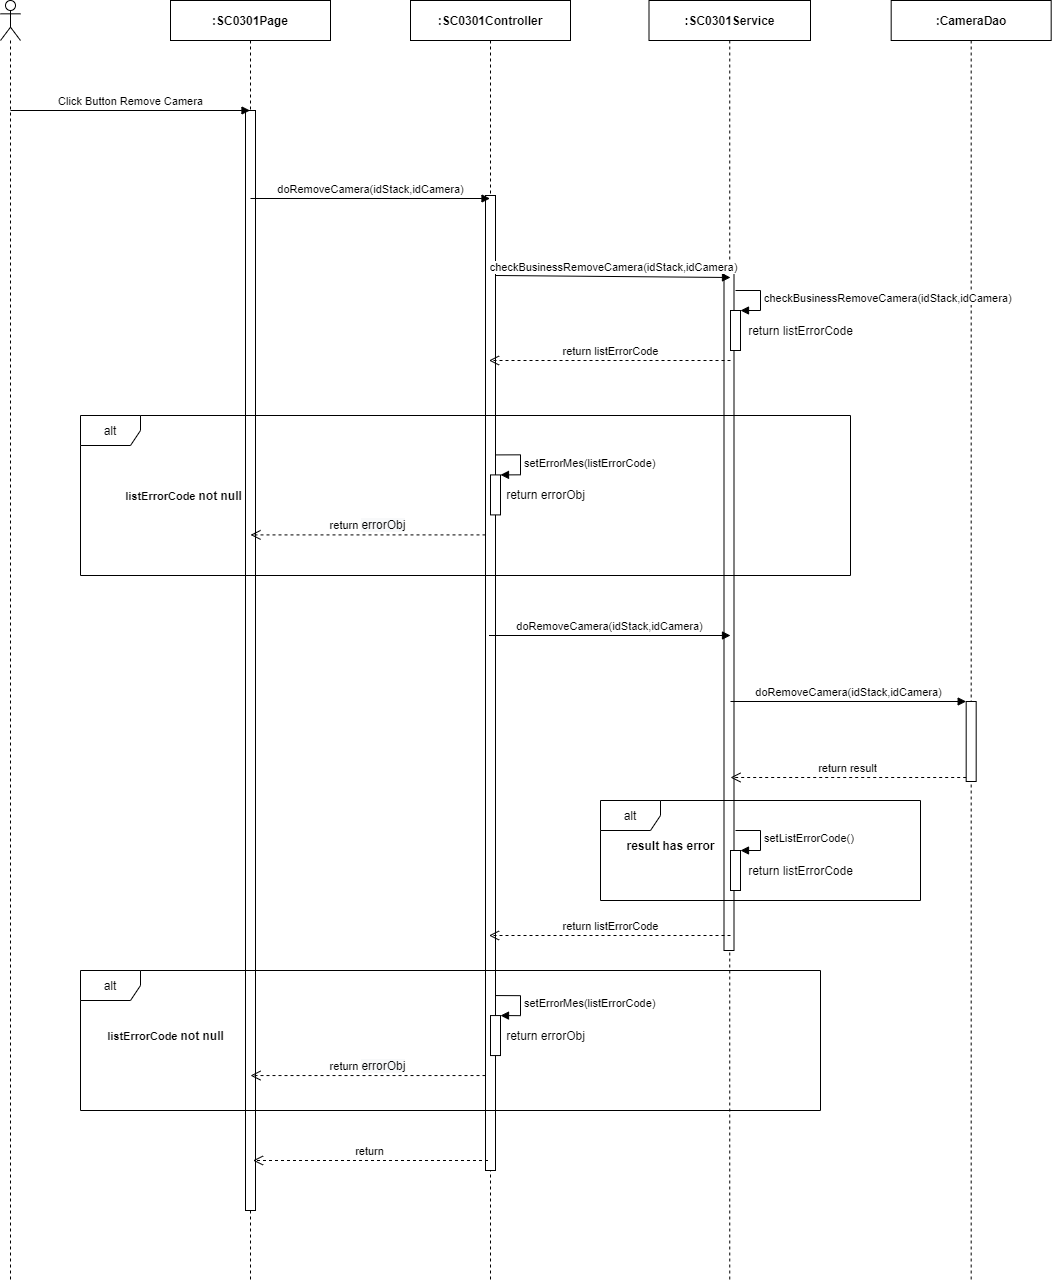

The diagram above was exported from draw.io. Its source (the exported page's mxGraphModel, read from the mxfile embedded in the PNG):
<mxGraphModel dx="1707" dy="987" grid="1" gridSize="10" guides="1" tooltips="1" connect="1" arrows="1" fold="1" page="1" pageScale="1" pageWidth="850" pageHeight="1100" math="0" shadow="0">
  <root>
    <mxCell id="RVhP_dFie49q91scSoTD-0" />
    <mxCell id="RVhP_dFie49q91scSoTD-1" parent="RVhP_dFie49q91scSoTD-0" />
    <mxCell id="xAEGNjCcvnlEB3JCAd08-0" value="" style="shape=umlLifeline;participant=umlActor;perimeter=lifelinePerimeter;whiteSpace=wrap;html=1;container=1;collapsible=0;recursiveResize=0;verticalAlign=top;spacingTop=36;outlineConnect=0;" parent="RVhP_dFie49q91scSoTD-1" vertex="1">
      <mxGeometry x="310" y="80" width="20" height="1280" as="geometry" />
    </mxCell>
    <mxCell id="xAEGNjCcvnlEB3JCAd08-1" value="&lt;b&gt;:SC0301Page&lt;/b&gt;" style="shape=umlLifeline;perimeter=lifelinePerimeter;whiteSpace=wrap;html=1;container=1;collapsible=0;recursiveResize=0;outlineConnect=0;" parent="RVhP_dFie49q91scSoTD-1" vertex="1">
      <mxGeometry x="480" y="80" width="160" height="1280" as="geometry" />
    </mxCell>
    <mxCell id="xAEGNjCcvnlEB3JCAd08-2" value="" style="html=1;points=[];perimeter=orthogonalPerimeter;" parent="xAEGNjCcvnlEB3JCAd08-1" vertex="1">
      <mxGeometry x="75" y="110" width="10" height="1100" as="geometry" />
    </mxCell>
    <mxCell id="xAEGNjCcvnlEB3JCAd08-3" value="&lt;b&gt;:CameraDao&lt;/b&gt;" style="shape=umlLifeline;perimeter=lifelinePerimeter;whiteSpace=wrap;html=1;container=1;collapsible=0;recursiveResize=0;outlineConnect=0;" parent="RVhP_dFie49q91scSoTD-1" vertex="1">
      <mxGeometry x="1200.68" y="80" width="160" height="1280" as="geometry" />
    </mxCell>
    <mxCell id="xAEGNjCcvnlEB3JCAd08-4" value="&lt;b&gt;:&lt;/b&gt;&lt;b&gt;SC0301&lt;/b&gt;&lt;b&gt;Service&lt;/b&gt;" style="shape=umlLifeline;perimeter=lifelinePerimeter;whiteSpace=wrap;html=1;container=1;collapsible=0;recursiveResize=0;outlineConnect=0;" parent="RVhP_dFie49q91scSoTD-1" vertex="1">
      <mxGeometry x="958.5" y="80" width="161.5" height="1280" as="geometry" />
    </mxCell>
    <mxCell id="xAEGNjCcvnlEB3JCAd08-5" value="" style="html=1;points=[];perimeter=orthogonalPerimeter;" parent="xAEGNjCcvnlEB3JCAd08-4" vertex="1">
      <mxGeometry x="75" y="270" width="10" height="680" as="geometry" />
    </mxCell>
    <mxCell id="xAEGNjCcvnlEB3JCAd08-6" value="&lt;b&gt;:SC0301Controller&lt;/b&gt;" style="shape=umlLifeline;perimeter=lifelinePerimeter;whiteSpace=wrap;html=1;container=1;collapsible=0;recursiveResize=0;outlineConnect=0;" parent="RVhP_dFie49q91scSoTD-1" vertex="1">
      <mxGeometry x="720" y="80" width="160" height="1280" as="geometry" />
    </mxCell>
    <mxCell id="xAEGNjCcvnlEB3JCAd08-7" value="" style="html=1;points=[];perimeter=orthogonalPerimeter;" parent="xAEGNjCcvnlEB3JCAd08-6" vertex="1">
      <mxGeometry x="75" y="195" width="10" height="975" as="geometry" />
    </mxCell>
    <mxCell id="xAEGNjCcvnlEB3JCAd08-8" value="Click Button Remove Camera" style="html=1;verticalAlign=bottom;endArrow=block;" parent="RVhP_dFie49q91scSoTD-1" target="xAEGNjCcvnlEB3JCAd08-1" edge="1">
      <mxGeometry width="80" relative="1" as="geometry">
        <mxPoint x="320.0000000000002" y="190" as="sourcePoint" />
        <mxPoint x="400" y="190" as="targetPoint" />
      </mxGeometry>
    </mxCell>
    <mxCell id="xAEGNjCcvnlEB3JCAd08-9" value="doRemoveCamera(idStack,idCamera)" style="html=1;verticalAlign=bottom;endArrow=block;" parent="RVhP_dFie49q91scSoTD-1" edge="1">
      <mxGeometry width="80" relative="1" as="geometry">
        <mxPoint x="560" y="278" as="sourcePoint" />
        <mxPoint x="799.5" y="278" as="targetPoint" />
      </mxGeometry>
    </mxCell>
    <mxCell id="xAEGNjCcvnlEB3JCAd08-10" value="checkBusinessRemoveCamera(idStack,idCamera)" style="html=1;verticalAlign=bottom;endArrow=block;" parent="RVhP_dFie49q91scSoTD-1" edge="1">
      <mxGeometry relative="1" as="geometry">
        <mxPoint x="805" y="354.9999999999998" as="sourcePoint" />
        <mxPoint x="1040" y="357" as="targetPoint" />
      </mxGeometry>
    </mxCell>
    <mxCell id="xAEGNjCcvnlEB3JCAd08-11" value="return listErrorCode" style="html=1;verticalAlign=bottom;endArrow=open;dashed=1;endSize=8;" parent="RVhP_dFie49q91scSoTD-1" edge="1">
      <mxGeometry relative="1" as="geometry">
        <mxPoint x="798.5" y="439.9999999999998" as="targetPoint" />
        <mxPoint x="1040" y="440" as="sourcePoint" />
      </mxGeometry>
    </mxCell>
    <mxCell id="xAEGNjCcvnlEB3JCAd08-12" value="alt" style="shape=umlFrame;whiteSpace=wrap;html=1;" parent="RVhP_dFie49q91scSoTD-1" vertex="1">
      <mxGeometry x="390" y="495" width="770" height="160" as="geometry" />
    </mxCell>
    <mxCell id="xAEGNjCcvnlEB3JCAd08-13" value="&lt;b&gt;&lt;span style=&quot;font-size: 11px ; background-color: rgb(255 , 255 , 255)&quot;&gt;listErrorCode&amp;nbsp;&lt;/span&gt;not null&lt;/b&gt;" style="text;html=1;align=center;verticalAlign=middle;resizable=0;points=[];autosize=1;" parent="RVhP_dFie49q91scSoTD-1" vertex="1">
      <mxGeometry x="428" y="565" width="130" height="20" as="geometry" />
    </mxCell>
    <mxCell id="xAEGNjCcvnlEB3JCAd08-14" value="" style="html=1;points=[];perimeter=orthogonalPerimeter;" parent="RVhP_dFie49q91scSoTD-1" vertex="1">
      <mxGeometry x="800" y="554.4100000000001" width="10" height="40" as="geometry" />
    </mxCell>
    <mxCell id="xAEGNjCcvnlEB3JCAd08-15" value="setErrorMes(listErrorCode)" style="edgeStyle=orthogonalEdgeStyle;html=1;align=left;spacingLeft=2;endArrow=block;rounded=0;entryX=1;entryY=0;" parent="RVhP_dFie49q91scSoTD-1" target="xAEGNjCcvnlEB3JCAd08-14" edge="1">
      <mxGeometry relative="1" as="geometry">
        <mxPoint x="805" y="534.4100000000001" as="sourcePoint" />
        <Array as="points">
          <mxPoint x="830" y="534.4100000000001" />
        </Array>
      </mxGeometry>
    </mxCell>
    <mxCell id="xAEGNjCcvnlEB3JCAd08-16" value="return&amp;nbsp;&lt;span style=&quot;font-size: 12px ; background-color: rgb(248 , 249 , 250)&quot;&gt;errorObj&lt;/span&gt;" style="html=1;verticalAlign=bottom;endArrow=open;dashed=1;endSize=8;" parent="RVhP_dFie49q91scSoTD-1" edge="1">
      <mxGeometry relative="1" as="geometry">
        <mxPoint x="795" y="614.4100000000001" as="sourcePoint" />
        <mxPoint x="560" y="614.4100000000001" as="targetPoint" />
      </mxGeometry>
    </mxCell>
    <mxCell id="xAEGNjCcvnlEB3JCAd08-17" value="doRemoveCamera(idStack,idCamera)" style="html=1;verticalAlign=bottom;endArrow=block;" parent="RVhP_dFie49q91scSoTD-1" edge="1">
      <mxGeometry relative="1" as="geometry">
        <mxPoint x="798.5" y="715" as="sourcePoint" />
        <mxPoint x="1040" y="715" as="targetPoint" />
      </mxGeometry>
    </mxCell>
    <mxCell id="xAEGNjCcvnlEB3JCAd08-18" value="" style="html=1;points=[];perimeter=orthogonalPerimeter;" parent="RVhP_dFie49q91scSoTD-1" vertex="1">
      <mxGeometry x="1040" y="390" width="10" height="40" as="geometry" />
    </mxCell>
    <mxCell id="xAEGNjCcvnlEB3JCAd08-19" value="&lt;span style=&quot;text-align: center&quot;&gt;checkBusinessRemove&lt;/span&gt;&lt;span style=&quot;text-align: center&quot;&gt;Camera(idStack,idCamera&lt;/span&gt;&lt;span style=&quot;text-align: center&quot;&gt;)&lt;/span&gt;" style="edgeStyle=orthogonalEdgeStyle;html=1;align=left;spacingLeft=2;endArrow=block;rounded=0;entryX=1;entryY=0;" parent="RVhP_dFie49q91scSoTD-1" target="xAEGNjCcvnlEB3JCAd08-18" edge="1">
      <mxGeometry relative="1" as="geometry">
        <mxPoint x="1045" y="369.9999999999998" as="sourcePoint" />
        <Array as="points">
          <mxPoint x="1070" y="370" />
        </Array>
      </mxGeometry>
    </mxCell>
    <mxCell id="xAEGNjCcvnlEB3JCAd08-20" value="return listErrorCode" style="text;html=1;align=center;verticalAlign=middle;resizable=0;points=[];autosize=1;" parent="RVhP_dFie49q91scSoTD-1" vertex="1">
      <mxGeometry x="1050" y="400" width="120" height="20" as="geometry" />
    </mxCell>
    <mxCell id="xAEGNjCcvnlEB3JCAd08-21" value="" style="html=1;points=[];perimeter=orthogonalPerimeter;" parent="RVhP_dFie49q91scSoTD-1" vertex="1">
      <mxGeometry x="1275.68" y="781" width="10" height="80" as="geometry" />
    </mxCell>
    <mxCell id="xAEGNjCcvnlEB3JCAd08-22" value="doRemoveCamera(idStack,idCamera)" style="html=1;verticalAlign=bottom;endArrow=block;entryX=0;entryY=0;" parent="RVhP_dFie49q91scSoTD-1" target="xAEGNjCcvnlEB3JCAd08-21" edge="1">
      <mxGeometry relative="1" as="geometry">
        <mxPoint x="1040.0035294117652" y="781" as="sourcePoint" />
      </mxGeometry>
    </mxCell>
    <mxCell id="xAEGNjCcvnlEB3JCAd08-23" value="return result" style="html=1;verticalAlign=bottom;endArrow=open;dashed=1;endSize=8;exitX=0;exitY=0.95;" parent="RVhP_dFie49q91scSoTD-1" source="xAEGNjCcvnlEB3JCAd08-21" edge="1">
      <mxGeometry relative="1" as="geometry">
        <mxPoint x="1040.0035294117652" y="856.9999999999998" as="targetPoint" />
      </mxGeometry>
    </mxCell>
    <mxCell id="xAEGNjCcvnlEB3JCAd08-24" value="return" style="html=1;verticalAlign=bottom;endArrow=open;dashed=1;endSize=8;" parent="RVhP_dFie49q91scSoTD-1" edge="1">
      <mxGeometry relative="1" as="geometry">
        <mxPoint x="797.5" y="1240" as="sourcePoint" />
        <mxPoint x="562.5" y="1240" as="targetPoint" />
      </mxGeometry>
    </mxCell>
    <mxCell id="xAEGNjCcvnlEB3JCAd08-26" value="return errorObj" style="text;html=1;align=center;verticalAlign=middle;resizable=0;points=[];autosize=1;" parent="RVhP_dFie49q91scSoTD-1" vertex="1">
      <mxGeometry x="810" y="564.41" width="90" height="20" as="geometry" />
    </mxCell>
    <mxCell id="xAEGNjCcvnlEB3JCAd08-27" value="alt" style="shape=umlFrame;whiteSpace=wrap;html=1;" parent="RVhP_dFie49q91scSoTD-1" vertex="1">
      <mxGeometry x="390" y="1050" width="740" height="140" as="geometry" />
    </mxCell>
    <mxCell id="xAEGNjCcvnlEB3JCAd08-28" value="result has error" style="text;html=1;align=center;verticalAlign=middle;resizable=0;points=[];autosize=1;fontStyle=1" parent="RVhP_dFie49q91scSoTD-1" vertex="1">
      <mxGeometry x="930" y="915" width="100" height="20" as="geometry" />
    </mxCell>
    <mxCell id="xAEGNjCcvnlEB3JCAd08-29" value="" style="html=1;points=[];perimeter=orthogonalPerimeter;" parent="RVhP_dFie49q91scSoTD-1" vertex="1">
      <mxGeometry x="1040" y="930" width="10" height="40" as="geometry" />
    </mxCell>
    <mxCell id="xAEGNjCcvnlEB3JCAd08-30" value="setListErrorCode()" style="edgeStyle=orthogonalEdgeStyle;html=1;align=left;spacingLeft=2;endArrow=block;rounded=0;entryX=1;entryY=0;" parent="RVhP_dFie49q91scSoTD-1" target="xAEGNjCcvnlEB3JCAd08-29" edge="1">
      <mxGeometry relative="1" as="geometry">
        <mxPoint x="1045" y="910.0000000000002" as="sourcePoint" />
        <Array as="points">
          <mxPoint x="1070" y="910" />
        </Array>
      </mxGeometry>
    </mxCell>
    <mxCell id="xAEGNjCcvnlEB3JCAd08-31" value="return listErrorCode" style="text;html=1;align=center;verticalAlign=middle;resizable=0;points=[];autosize=1;" parent="RVhP_dFie49q91scSoTD-1" vertex="1">
      <mxGeometry x="1050" y="940" width="120" height="20" as="geometry" />
    </mxCell>
    <mxCell id="xAEGNjCcvnlEB3JCAd08-32" value="" style="html=1;points=[];perimeter=orthogonalPerimeter;" parent="RVhP_dFie49q91scSoTD-1" vertex="1">
      <mxGeometry x="800" y="1095.06" width="10" height="40" as="geometry" />
    </mxCell>
    <mxCell id="xAEGNjCcvnlEB3JCAd08-33" value="setErrorMes(listErrorCode)" style="edgeStyle=orthogonalEdgeStyle;html=1;align=left;spacingLeft=2;endArrow=block;rounded=0;entryX=1;entryY=0;" parent="RVhP_dFie49q91scSoTD-1" target="xAEGNjCcvnlEB3JCAd08-32" edge="1">
      <mxGeometry relative="1" as="geometry">
        <mxPoint x="805" y="1075.06" as="sourcePoint" />
        <Array as="points">
          <mxPoint x="830" y="1075.06" />
        </Array>
      </mxGeometry>
    </mxCell>
    <mxCell id="xAEGNjCcvnlEB3JCAd08-34" value="return&amp;nbsp;&lt;span style=&quot;font-size: 12px ; background-color: rgb(248 , 249 , 250)&quot;&gt;errorObj&lt;/span&gt;" style="html=1;verticalAlign=bottom;endArrow=open;dashed=1;endSize=8;" parent="RVhP_dFie49q91scSoTD-1" edge="1">
      <mxGeometry relative="1" as="geometry">
        <mxPoint x="795" y="1155.06" as="sourcePoint" />
        <mxPoint x="560" y="1155.06" as="targetPoint" />
      </mxGeometry>
    </mxCell>
    <mxCell id="xAEGNjCcvnlEB3JCAd08-35" value="return errorObj" style="text;html=1;align=center;verticalAlign=middle;resizable=0;points=[];autosize=1;" parent="RVhP_dFie49q91scSoTD-1" vertex="1">
      <mxGeometry x="810" y="1105.06" width="90" height="20" as="geometry" />
    </mxCell>
    <mxCell id="xAEGNjCcvnlEB3JCAd08-36" value="return listErrorCode" style="html=1;verticalAlign=bottom;endArrow=open;dashed=1;endSize=8;" parent="RVhP_dFie49q91scSoTD-1" edge="1">
      <mxGeometry relative="1" as="geometry">
        <mxPoint x="798.5" y="1014.9999999999998" as="targetPoint" />
        <mxPoint x="1040" y="1015.0000000000002" as="sourcePoint" />
      </mxGeometry>
    </mxCell>
    <mxCell id="xAEGNjCcvnlEB3JCAd08-37" value="&lt;b&gt;&lt;span style=&quot;font-size: 11px ; background-color: rgb(255 , 255 , 255)&quot;&gt;listErrorCode&amp;nbsp;&lt;/span&gt;not null&lt;/b&gt;" style="text;html=1;align=center;verticalAlign=middle;resizable=0;points=[];autosize=1;" parent="RVhP_dFie49q91scSoTD-1" vertex="1">
      <mxGeometry x="410" y="1105.06" width="130" height="20" as="geometry" />
    </mxCell>
    <mxCell id="xAEGNjCcvnlEB3JCAd08-38" value="alt" style="shape=umlFrame;whiteSpace=wrap;html=1;" parent="RVhP_dFie49q91scSoTD-1" vertex="1">
      <mxGeometry x="910" y="880" width="320" height="100" as="geometry" />
    </mxCell>
  </root>
</mxGraphModel>